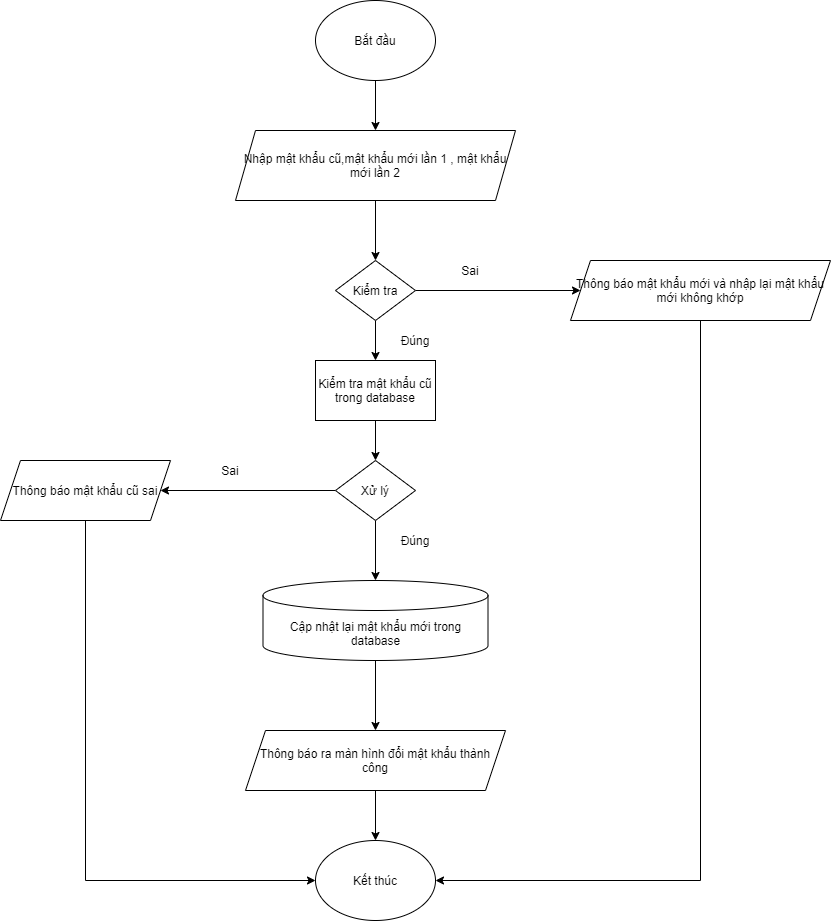

The diagram above was exported from draw.io. Its source (the exported page's mxGraphModel, read from the mxfile embedded in the PNG):
<mxGraphModel dx="1024" dy="632" grid="1" gridSize="10" guides="1" tooltips="1" connect="1" arrows="1" fold="1" page="1" pageScale="1" pageWidth="850" pageHeight="1100" math="0" shadow="0">
  <root>
    <mxCell id="0" />
    <mxCell id="1" parent="0" />
    <mxCell id="o0s8_re7qZNL6WnhVK4e-13" style="edgeStyle=orthogonalEdgeStyle;rounded=0;orthogonalLoop=1;jettySize=auto;html=1;exitX=0.5;exitY=1;exitDx=0;exitDy=0;entryX=0.5;entryY=0;entryDx=0;entryDy=0;" parent="1" source="o0s8_re7qZNL6WnhVK4e-1" target="o0s8_re7qZNL6WnhVK4e-2" edge="1">
      <mxGeometry relative="1" as="geometry" />
    </mxCell>
    <mxCell id="o0s8_re7qZNL6WnhVK4e-1" value="Bắt đầu" style="ellipse;whiteSpace=wrap;html=1;" parent="1" vertex="1">
      <mxGeometry x="325" y="70" width="120" height="80" as="geometry" />
    </mxCell>
    <mxCell id="o0s8_re7qZNL6WnhVK4e-14" style="edgeStyle=orthogonalEdgeStyle;rounded=0;orthogonalLoop=1;jettySize=auto;html=1;exitX=0.5;exitY=1;exitDx=0;exitDy=0;entryX=0.5;entryY=0;entryDx=0;entryDy=0;" parent="1" source="o0s8_re7qZNL6WnhVK4e-2" target="o0s8_re7qZNL6WnhVK4e-3" edge="1">
      <mxGeometry relative="1" as="geometry" />
    </mxCell>
    <mxCell id="o0s8_re7qZNL6WnhVK4e-2" value="Nhập mật khẩu cũ,mật khẩu mới lần 1 , mật khẩu mới lần 2" style="shape=parallelogram;perimeter=parallelogramPerimeter;whiteSpace=wrap;html=1;fixedSize=1;" parent="1" vertex="1">
      <mxGeometry x="245" y="200" width="280" height="70" as="geometry" />
    </mxCell>
    <mxCell id="o0s8_re7qZNL6WnhVK4e-10" style="edgeStyle=orthogonalEdgeStyle;rounded=0;orthogonalLoop=1;jettySize=auto;html=1;exitX=1;exitY=0.5;exitDx=0;exitDy=0;entryX=0;entryY=0.5;entryDx=0;entryDy=0;" parent="1" source="o0s8_re7qZNL6WnhVK4e-3" target="o0s8_re7qZNL6WnhVK4e-9" edge="1">
      <mxGeometry relative="1" as="geometry" />
    </mxCell>
    <mxCell id="o0s8_re7qZNL6WnhVK4e-15" style="edgeStyle=orthogonalEdgeStyle;rounded=0;orthogonalLoop=1;jettySize=auto;html=1;exitX=0.5;exitY=1;exitDx=0;exitDy=0;entryX=0.5;entryY=0;entryDx=0;entryDy=0;" parent="1" source="o0s8_re7qZNL6WnhVK4e-3" target="o0s8_re7qZNL6WnhVK4e-4" edge="1">
      <mxGeometry relative="1" as="geometry" />
    </mxCell>
    <mxCell id="o0s8_re7qZNL6WnhVK4e-3" value="Kiểm tra" style="rhombus;whiteSpace=wrap;html=1;" parent="1" vertex="1">
      <mxGeometry x="345" y="330" width="80" height="60" as="geometry" />
    </mxCell>
    <mxCell id="o0s8_re7qZNL6WnhVK4e-16" style="edgeStyle=orthogonalEdgeStyle;rounded=0;orthogonalLoop=1;jettySize=auto;html=1;exitX=0.5;exitY=1;exitDx=0;exitDy=0;entryX=0.5;entryY=0;entryDx=0;entryDy=0;" parent="1" source="o0s8_re7qZNL6WnhVK4e-4" target="o0s8_re7qZNL6WnhVK4e-5" edge="1">
      <mxGeometry relative="1" as="geometry" />
    </mxCell>
    <mxCell id="o0s8_re7qZNL6WnhVK4e-4" value="Kiểm tra mật khẩu cũ trong database" style="rounded=0;whiteSpace=wrap;html=1;" parent="1" vertex="1">
      <mxGeometry x="325" y="430" width="120" height="60" as="geometry" />
    </mxCell>
    <mxCell id="o0s8_re7qZNL6WnhVK4e-17" style="edgeStyle=orthogonalEdgeStyle;rounded=0;orthogonalLoop=1;jettySize=auto;html=1;exitX=0.5;exitY=1;exitDx=0;exitDy=0;entryX=0.5;entryY=0;entryDx=0;entryDy=0;entryPerimeter=0;" parent="1" source="o0s8_re7qZNL6WnhVK4e-5" target="o0s8_re7qZNL6WnhVK4e-6" edge="1">
      <mxGeometry relative="1" as="geometry" />
    </mxCell>
    <mxCell id="o0s8_re7qZNL6WnhVK4e-23" style="edgeStyle=orthogonalEdgeStyle;rounded=0;orthogonalLoop=1;jettySize=auto;html=1;exitX=0;exitY=0.5;exitDx=0;exitDy=0;" parent="1" source="o0s8_re7qZNL6WnhVK4e-5" target="o0s8_re7qZNL6WnhVK4e-22" edge="1">
      <mxGeometry relative="1" as="geometry" />
    </mxCell>
    <mxCell id="o0s8_re7qZNL6WnhVK4e-5" value="Xử lý" style="rhombus;whiteSpace=wrap;html=1;" parent="1" vertex="1">
      <mxGeometry x="345" y="530" width="80" height="60" as="geometry" />
    </mxCell>
    <mxCell id="o0s8_re7qZNL6WnhVK4e-18" style="edgeStyle=orthogonalEdgeStyle;rounded=0;orthogonalLoop=1;jettySize=auto;html=1;exitX=0.5;exitY=1;exitDx=0;exitDy=0;exitPerimeter=0;entryX=0.5;entryY=0;entryDx=0;entryDy=0;" parent="1" source="o0s8_re7qZNL6WnhVK4e-6" target="o0s8_re7qZNL6WnhVK4e-7" edge="1">
      <mxGeometry relative="1" as="geometry" />
    </mxCell>
    <mxCell id="o0s8_re7qZNL6WnhVK4e-6" value="Cập nhật lại mật khẩu mới trong database" style="shape=cylinder3;whiteSpace=wrap;html=1;boundedLbl=1;backgroundOutline=1;size=15;" parent="1" vertex="1">
      <mxGeometry x="272.5" y="650" width="225" height="80" as="geometry" />
    </mxCell>
    <mxCell id="o0s8_re7qZNL6WnhVK4e-19" style="edgeStyle=orthogonalEdgeStyle;rounded=0;orthogonalLoop=1;jettySize=auto;html=1;exitX=0.5;exitY=1;exitDx=0;exitDy=0;entryX=0.5;entryY=0;entryDx=0;entryDy=0;" parent="1" source="o0s8_re7qZNL6WnhVK4e-7" target="o0s8_re7qZNL6WnhVK4e-8" edge="1">
      <mxGeometry relative="1" as="geometry" />
    </mxCell>
    <mxCell id="o0s8_re7qZNL6WnhVK4e-7" value="Thông báo ra màn hình đổi mật khẩu thành công" style="shape=parallelogram;perimeter=parallelogramPerimeter;whiteSpace=wrap;html=1;fixedSize=1;" parent="1" vertex="1">
      <mxGeometry x="255" y="800" width="260" height="60" as="geometry" />
    </mxCell>
    <mxCell id="o0s8_re7qZNL6WnhVK4e-8" value="Kết thúc" style="ellipse;whiteSpace=wrap;html=1;" parent="1" vertex="1">
      <mxGeometry x="325" y="910" width="120" height="80" as="geometry" />
    </mxCell>
    <mxCell id="o0s8_re7qZNL6WnhVK4e-12" style="edgeStyle=orthogonalEdgeStyle;rounded=0;orthogonalLoop=1;jettySize=auto;html=1;exitX=0.5;exitY=1;exitDx=0;exitDy=0;entryX=1;entryY=0.5;entryDx=0;entryDy=0;" parent="1" source="o0s8_re7qZNL6WnhVK4e-9" target="o0s8_re7qZNL6WnhVK4e-8" edge="1">
      <mxGeometry relative="1" as="geometry" />
    </mxCell>
    <mxCell id="o0s8_re7qZNL6WnhVK4e-9" value="Thông báo mật khẩu mới và nhập lại mật khẩu mới không khớp" style="shape=parallelogram;perimeter=parallelogramPerimeter;whiteSpace=wrap;html=1;fixedSize=1;" parent="1" vertex="1">
      <mxGeometry x="580" y="330" width="260" height="60" as="geometry" />
    </mxCell>
    <mxCell id="o0s8_re7qZNL6WnhVK4e-20" value="Sai" style="text;html=1;strokeColor=none;fillColor=none;align=center;verticalAlign=middle;whiteSpace=wrap;rounded=0;" parent="1" vertex="1">
      <mxGeometry x="460" y="330" width="40" height="20" as="geometry" />
    </mxCell>
    <mxCell id="o0s8_re7qZNL6WnhVK4e-21" value="Đúng" style="text;html=1;strokeColor=none;fillColor=none;align=center;verticalAlign=middle;whiteSpace=wrap;rounded=0;" parent="1" vertex="1">
      <mxGeometry x="405" y="400" width="40" height="20" as="geometry" />
    </mxCell>
    <mxCell id="o0s8_re7qZNL6WnhVK4e-24" style="edgeStyle=orthogonalEdgeStyle;rounded=0;orthogonalLoop=1;jettySize=auto;html=1;exitX=0.5;exitY=1;exitDx=0;exitDy=0;entryX=0;entryY=0.5;entryDx=0;entryDy=0;" parent="1" source="o0s8_re7qZNL6WnhVK4e-22" target="o0s8_re7qZNL6WnhVK4e-8" edge="1">
      <mxGeometry relative="1" as="geometry" />
    </mxCell>
    <mxCell id="o0s8_re7qZNL6WnhVK4e-22" value="Thông báo mật khẩu cũ sai" style="shape=parallelogram;perimeter=parallelogramPerimeter;whiteSpace=wrap;html=1;fixedSize=1;" parent="1" vertex="1">
      <mxGeometry x="10" y="530" width="170" height="60" as="geometry" />
    </mxCell>
    <mxCell id="o0s8_re7qZNL6WnhVK4e-25" value="Sai" style="text;html=1;strokeColor=none;fillColor=none;align=center;verticalAlign=middle;whiteSpace=wrap;rounded=0;" parent="1" vertex="1">
      <mxGeometry x="220" y="530" width="40" height="20" as="geometry" />
    </mxCell>
    <mxCell id="o0s8_re7qZNL6WnhVK4e-26" value="Đúng" style="text;html=1;strokeColor=none;fillColor=none;align=center;verticalAlign=middle;whiteSpace=wrap;rounded=0;" parent="1" vertex="1">
      <mxGeometry x="405" y="600" width="40" height="20" as="geometry" />
    </mxCell>
  </root>
</mxGraphModel>